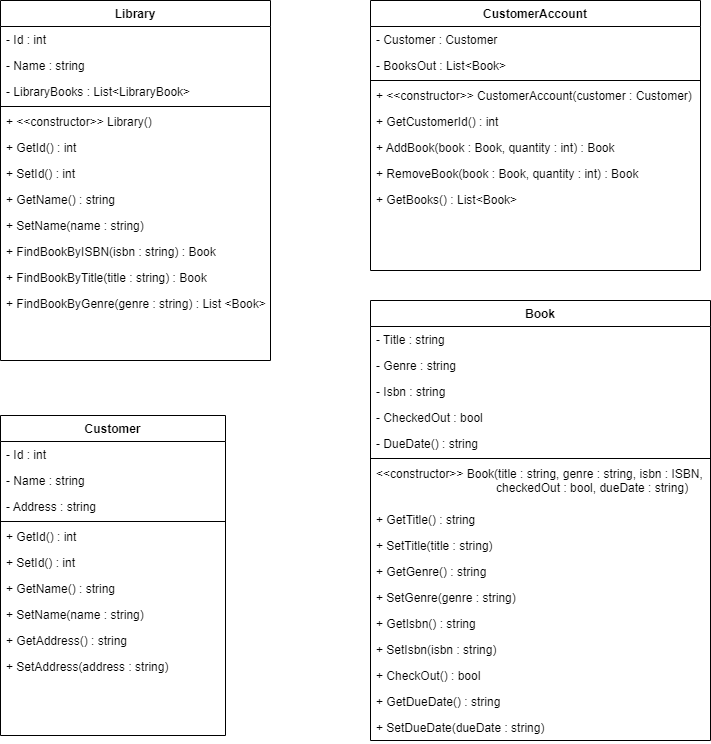

The diagram above was exported from draw.io. Its source (the exported page's mxGraphModel, read from the mxfile embedded in the PNG):
<mxGraphModel dx="1422" dy="762" grid="1" gridSize="10" guides="1" tooltips="1" connect="1" arrows="1" fold="1" page="1" pageScale="1" pageWidth="827" pageHeight="1169" math="0" shadow="0">
  <root>
    <mxCell id="WIyWlLk6GJQsqaUBKTNV-0" />
    <mxCell id="WIyWlLk6GJQsqaUBKTNV-1" parent="WIyWlLk6GJQsqaUBKTNV-0" />
    <mxCell id="zkfFHV4jXpPFQw0GAbJ--6" value="Library" style="swimlane;fontStyle=1;align=center;verticalAlign=top;childLayout=stackLayout;horizontal=1;startSize=26;horizontalStack=0;resizeParent=1;resizeLast=0;collapsible=1;marginBottom=0;rounded=0;shadow=0;strokeWidth=1;" parent="WIyWlLk6GJQsqaUBKTNV-1" vertex="1">
      <mxGeometry x="20" y="10" width="270" height="360" as="geometry">
        <mxRectangle x="130" y="380" width="160" height="26" as="alternateBounds" />
      </mxGeometry>
    </mxCell>
    <mxCell id="zkfFHV4jXpPFQw0GAbJ--7" value="- Id : int" style="text;align=left;verticalAlign=top;spacingLeft=4;spacingRight=4;overflow=hidden;rotatable=0;points=[[0,0.5],[1,0.5]];portConstraint=eastwest;" parent="zkfFHV4jXpPFQw0GAbJ--6" vertex="1">
      <mxGeometry y="26" width="270" height="26" as="geometry" />
    </mxCell>
    <mxCell id="zkfFHV4jXpPFQw0GAbJ--8" value="- Name : string" style="text;align=left;verticalAlign=top;spacingLeft=4;spacingRight=4;overflow=hidden;rotatable=0;points=[[0,0.5],[1,0.5]];portConstraint=eastwest;rounded=0;shadow=0;html=0;" parent="zkfFHV4jXpPFQw0GAbJ--6" vertex="1">
      <mxGeometry y="52" width="270" height="26" as="geometry" />
    </mxCell>
    <mxCell id="7BUbxPgJb26yjvnzlC7F-0" value="- LibraryBooks : List&lt;LibraryBook&gt;" style="text;align=left;verticalAlign=top;spacingLeft=4;spacingRight=4;overflow=hidden;rotatable=0;points=[[0,0.5],[1,0.5]];portConstraint=eastwest;rounded=0;shadow=0;html=0;" vertex="1" parent="zkfFHV4jXpPFQw0GAbJ--6">
      <mxGeometry y="78" width="270" height="26" as="geometry" />
    </mxCell>
    <mxCell id="zkfFHV4jXpPFQw0GAbJ--9" value="" style="line;html=1;strokeWidth=1;align=left;verticalAlign=middle;spacingTop=-1;spacingLeft=3;spacingRight=3;rotatable=0;labelPosition=right;points=[];portConstraint=eastwest;" parent="zkfFHV4jXpPFQw0GAbJ--6" vertex="1">
      <mxGeometry y="104" width="270" height="4" as="geometry" />
    </mxCell>
    <mxCell id="zkfFHV4jXpPFQw0GAbJ--10" value="+ &lt;&lt;constructor&gt;&gt; Library()" style="text;align=left;verticalAlign=top;spacingLeft=4;spacingRight=4;overflow=hidden;rotatable=0;points=[[0,0.5],[1,0.5]];portConstraint=eastwest;fontStyle=0" parent="zkfFHV4jXpPFQw0GAbJ--6" vertex="1">
      <mxGeometry y="108" width="270" height="26" as="geometry" />
    </mxCell>
    <mxCell id="zkfFHV4jXpPFQw0GAbJ--11" value="+ GetId() : int" style="text;align=left;verticalAlign=top;spacingLeft=4;spacingRight=4;overflow=hidden;rotatable=0;points=[[0,0.5],[1,0.5]];portConstraint=eastwest;" parent="zkfFHV4jXpPFQw0GAbJ--6" vertex="1">
      <mxGeometry y="134" width="270" height="26" as="geometry" />
    </mxCell>
    <mxCell id="7BUbxPgJb26yjvnzlC7F-1" value="+ SetId() : int" style="text;align=left;verticalAlign=top;spacingLeft=4;spacingRight=4;overflow=hidden;rotatable=0;points=[[0,0.5],[1,0.5]];portConstraint=eastwest;" vertex="1" parent="zkfFHV4jXpPFQw0GAbJ--6">
      <mxGeometry y="160" width="270" height="26" as="geometry" />
    </mxCell>
    <mxCell id="7BUbxPgJb26yjvnzlC7F-2" value="+ GetName() : string" style="text;align=left;verticalAlign=top;spacingLeft=4;spacingRight=4;overflow=hidden;rotatable=0;points=[[0,0.5],[1,0.5]];portConstraint=eastwest;" vertex="1" parent="zkfFHV4jXpPFQw0GAbJ--6">
      <mxGeometry y="186" width="270" height="26" as="geometry" />
    </mxCell>
    <mxCell id="7BUbxPgJb26yjvnzlC7F-4" value="+ SetName(name : string) " style="text;align=left;verticalAlign=top;spacingLeft=4;spacingRight=4;overflow=hidden;rotatable=0;points=[[0,0.5],[1,0.5]];portConstraint=eastwest;" vertex="1" parent="zkfFHV4jXpPFQw0GAbJ--6">
      <mxGeometry y="212" width="270" height="26" as="geometry" />
    </mxCell>
    <mxCell id="7BUbxPgJb26yjvnzlC7F-16" value="+ FindBookByISBN(isbn : string) : Book " style="text;align=left;verticalAlign=top;spacingLeft=4;spacingRight=4;overflow=hidden;rotatable=0;points=[[0,0.5],[1,0.5]];portConstraint=eastwest;" vertex="1" parent="zkfFHV4jXpPFQw0GAbJ--6">
      <mxGeometry y="238" width="270" height="26" as="geometry" />
    </mxCell>
    <mxCell id="7BUbxPgJb26yjvnzlC7F-18" value="+ FindBookByTitle(title : string) : Book " style="text;align=left;verticalAlign=top;spacingLeft=4;spacingRight=4;overflow=hidden;rotatable=0;points=[[0,0.5],[1,0.5]];portConstraint=eastwest;" vertex="1" parent="zkfFHV4jXpPFQw0GAbJ--6">
      <mxGeometry y="264" width="270" height="26" as="geometry" />
    </mxCell>
    <mxCell id="7BUbxPgJb26yjvnzlC7F-17" value="+ FindBookByGenre(genre : string) : List &lt;Book&gt;" style="text;align=left;verticalAlign=top;spacingLeft=4;spacingRight=4;overflow=hidden;rotatable=0;points=[[0,0.5],[1,0.5]];portConstraint=eastwest;" vertex="1" parent="zkfFHV4jXpPFQw0GAbJ--6">
      <mxGeometry y="290" width="270" height="26" as="geometry" />
    </mxCell>
    <mxCell id="7BUbxPgJb26yjvnzlC7F-5" value="CustomerAccount" style="swimlane;fontStyle=1;align=center;verticalAlign=top;childLayout=stackLayout;horizontal=1;startSize=26;horizontalStack=0;resizeParent=1;resizeLast=0;collapsible=1;marginBottom=0;rounded=0;shadow=0;strokeWidth=1;" vertex="1" parent="WIyWlLk6GJQsqaUBKTNV-1">
      <mxGeometry x="390" y="10" width="330" height="270" as="geometry">
        <mxRectangle x="130" y="380" width="160" height="26" as="alternateBounds" />
      </mxGeometry>
    </mxCell>
    <mxCell id="7BUbxPgJb26yjvnzlC7F-6" value="- Customer : Customer" style="text;align=left;verticalAlign=top;spacingLeft=4;spacingRight=4;overflow=hidden;rotatable=0;points=[[0,0.5],[1,0.5]];portConstraint=eastwest;" vertex="1" parent="7BUbxPgJb26yjvnzlC7F-5">
      <mxGeometry y="26" width="330" height="26" as="geometry" />
    </mxCell>
    <mxCell id="7BUbxPgJb26yjvnzlC7F-8" value="- BooksOut : List&lt;Book&gt;" style="text;align=left;verticalAlign=top;spacingLeft=4;spacingRight=4;overflow=hidden;rotatable=0;points=[[0,0.5],[1,0.5]];portConstraint=eastwest;rounded=0;shadow=0;html=0;" vertex="1" parent="7BUbxPgJb26yjvnzlC7F-5">
      <mxGeometry y="52" width="330" height="26" as="geometry" />
    </mxCell>
    <mxCell id="7BUbxPgJb26yjvnzlC7F-9" value="" style="line;html=1;strokeWidth=1;align=left;verticalAlign=middle;spacingTop=-1;spacingLeft=3;spacingRight=3;rotatable=0;labelPosition=right;points=[];portConstraint=eastwest;" vertex="1" parent="7BUbxPgJb26yjvnzlC7F-5">
      <mxGeometry y="78" width="330" height="4" as="geometry" />
    </mxCell>
    <mxCell id="7BUbxPgJb26yjvnzlC7F-10" value="+ &lt;&lt;constructor&gt;&gt; CustomerAccount(customer : Customer)" style="text;align=left;verticalAlign=top;spacingLeft=4;spacingRight=4;overflow=hidden;rotatable=0;points=[[0,0.5],[1,0.5]];portConstraint=eastwest;fontStyle=0" vertex="1" parent="7BUbxPgJb26yjvnzlC7F-5">
      <mxGeometry y="82" width="330" height="26" as="geometry" />
    </mxCell>
    <mxCell id="7BUbxPgJb26yjvnzlC7F-11" value="+ GetCustomerId() : int" style="text;align=left;verticalAlign=top;spacingLeft=4;spacingRight=4;overflow=hidden;rotatable=0;points=[[0,0.5],[1,0.5]];portConstraint=eastwest;" vertex="1" parent="7BUbxPgJb26yjvnzlC7F-5">
      <mxGeometry y="108" width="330" height="26" as="geometry" />
    </mxCell>
    <mxCell id="7BUbxPgJb26yjvnzlC7F-12" value="+ AddBook(book : Book, quantity : int) : Book" style="text;align=left;verticalAlign=top;spacingLeft=4;spacingRight=4;overflow=hidden;rotatable=0;points=[[0,0.5],[1,0.5]];portConstraint=eastwest;" vertex="1" parent="7BUbxPgJb26yjvnzlC7F-5">
      <mxGeometry y="134" width="330" height="26" as="geometry" />
    </mxCell>
    <mxCell id="7BUbxPgJb26yjvnzlC7F-15" value="+ RemoveBook(book : Book, quantity : int) : Book " style="text;align=left;verticalAlign=top;spacingLeft=4;spacingRight=4;overflow=hidden;rotatable=0;points=[[0,0.5],[1,0.5]];portConstraint=eastwest;" vertex="1" parent="7BUbxPgJb26yjvnzlC7F-5">
      <mxGeometry y="160" width="330" height="26" as="geometry" />
    </mxCell>
    <mxCell id="7BUbxPgJb26yjvnzlC7F-19" value="+ GetBooks() : List&lt;Book&gt;" style="text;align=left;verticalAlign=top;spacingLeft=4;spacingRight=4;overflow=hidden;rotatable=0;points=[[0,0.5],[1,0.5]];portConstraint=eastwest;" vertex="1" parent="7BUbxPgJb26yjvnzlC7F-5">
      <mxGeometry y="186" width="330" height="26" as="geometry" />
    </mxCell>
    <mxCell id="7BUbxPgJb26yjvnzlC7F-20" value="Customer" style="swimlane;fontStyle=1;align=center;verticalAlign=top;childLayout=stackLayout;horizontal=1;startSize=26;horizontalStack=0;resizeParent=1;resizeLast=0;collapsible=1;marginBottom=0;rounded=0;shadow=0;strokeWidth=1;" vertex="1" parent="WIyWlLk6GJQsqaUBKTNV-1">
      <mxGeometry x="20" y="425" width="225" height="320" as="geometry">
        <mxRectangle x="130" y="380" width="160" height="26" as="alternateBounds" />
      </mxGeometry>
    </mxCell>
    <mxCell id="7BUbxPgJb26yjvnzlC7F-21" value="- Id : int" style="text;align=left;verticalAlign=top;spacingLeft=4;spacingRight=4;overflow=hidden;rotatable=0;points=[[0,0.5],[1,0.5]];portConstraint=eastwest;" vertex="1" parent="7BUbxPgJb26yjvnzlC7F-20">
      <mxGeometry y="26" width="225" height="26" as="geometry" />
    </mxCell>
    <mxCell id="7BUbxPgJb26yjvnzlC7F-22" value="- Name : string" style="text;align=left;verticalAlign=top;spacingLeft=4;spacingRight=4;overflow=hidden;rotatable=0;points=[[0,0.5],[1,0.5]];portConstraint=eastwest;rounded=0;shadow=0;html=0;" vertex="1" parent="7BUbxPgJb26yjvnzlC7F-20">
      <mxGeometry y="52" width="225" height="26" as="geometry" />
    </mxCell>
    <mxCell id="7BUbxPgJb26yjvnzlC7F-23" value="- Address : string" style="text;align=left;verticalAlign=top;spacingLeft=4;spacingRight=4;overflow=hidden;rotatable=0;points=[[0,0.5],[1,0.5]];portConstraint=eastwest;rounded=0;shadow=0;html=0;" vertex="1" parent="7BUbxPgJb26yjvnzlC7F-20">
      <mxGeometry y="78" width="225" height="26" as="geometry" />
    </mxCell>
    <mxCell id="7BUbxPgJb26yjvnzlC7F-24" value="" style="line;html=1;strokeWidth=1;align=left;verticalAlign=middle;spacingTop=-1;spacingLeft=3;spacingRight=3;rotatable=0;labelPosition=right;points=[];portConstraint=eastwest;" vertex="1" parent="7BUbxPgJb26yjvnzlC7F-20">
      <mxGeometry y="104" width="225" height="4" as="geometry" />
    </mxCell>
    <mxCell id="7BUbxPgJb26yjvnzlC7F-26" value="+ GetId() : int" style="text;align=left;verticalAlign=top;spacingLeft=4;spacingRight=4;overflow=hidden;rotatable=0;points=[[0,0.5],[1,0.5]];portConstraint=eastwest;" vertex="1" parent="7BUbxPgJb26yjvnzlC7F-20">
      <mxGeometry y="108" width="225" height="26" as="geometry" />
    </mxCell>
    <mxCell id="7BUbxPgJb26yjvnzlC7F-27" value="+ SetId() : int" style="text;align=left;verticalAlign=top;spacingLeft=4;spacingRight=4;overflow=hidden;rotatable=0;points=[[0,0.5],[1,0.5]];portConstraint=eastwest;" vertex="1" parent="7BUbxPgJb26yjvnzlC7F-20">
      <mxGeometry y="134" width="225" height="26" as="geometry" />
    </mxCell>
    <mxCell id="7BUbxPgJb26yjvnzlC7F-28" value="+ GetName() : string" style="text;align=left;verticalAlign=top;spacingLeft=4;spacingRight=4;overflow=hidden;rotatable=0;points=[[0,0.5],[1,0.5]];portConstraint=eastwest;" vertex="1" parent="7BUbxPgJb26yjvnzlC7F-20">
      <mxGeometry y="160" width="225" height="26" as="geometry" />
    </mxCell>
    <mxCell id="7BUbxPgJb26yjvnzlC7F-29" value="+ SetName(name : string) " style="text;align=left;verticalAlign=top;spacingLeft=4;spacingRight=4;overflow=hidden;rotatable=0;points=[[0,0.5],[1,0.5]];portConstraint=eastwest;" vertex="1" parent="7BUbxPgJb26yjvnzlC7F-20">
      <mxGeometry y="186" width="225" height="26" as="geometry" />
    </mxCell>
    <mxCell id="7BUbxPgJb26yjvnzlC7F-33" value="+ GetAddress() : string" style="text;align=left;verticalAlign=top;spacingLeft=4;spacingRight=4;overflow=hidden;rotatable=0;points=[[0,0.5],[1,0.5]];portConstraint=eastwest;" vertex="1" parent="7BUbxPgJb26yjvnzlC7F-20">
      <mxGeometry y="212" width="225" height="26" as="geometry" />
    </mxCell>
    <mxCell id="7BUbxPgJb26yjvnzlC7F-34" value="+ SetAddress(address : string) " style="text;align=left;verticalAlign=top;spacingLeft=4;spacingRight=4;overflow=hidden;rotatable=0;points=[[0,0.5],[1,0.5]];portConstraint=eastwest;" vertex="1" parent="7BUbxPgJb26yjvnzlC7F-20">
      <mxGeometry y="238" width="225" height="26" as="geometry" />
    </mxCell>
    <mxCell id="7BUbxPgJb26yjvnzlC7F-35" value="Book" style="swimlane;fontStyle=1;align=center;verticalAlign=top;childLayout=stackLayout;horizontal=1;startSize=26;horizontalStack=0;resizeParent=1;resizeLast=0;collapsible=1;marginBottom=0;rounded=0;shadow=0;strokeWidth=1;" vertex="1" parent="WIyWlLk6GJQsqaUBKTNV-1">
      <mxGeometry x="390" y="310" width="340" height="440" as="geometry">
        <mxRectangle x="130" y="380" width="160" height="26" as="alternateBounds" />
      </mxGeometry>
    </mxCell>
    <mxCell id="7BUbxPgJb26yjvnzlC7F-37" value="- Title : string" style="text;align=left;verticalAlign=top;spacingLeft=4;spacingRight=4;overflow=hidden;rotatable=0;points=[[0,0.5],[1,0.5]];portConstraint=eastwest;rounded=0;shadow=0;html=0;" vertex="1" parent="7BUbxPgJb26yjvnzlC7F-35">
      <mxGeometry y="26" width="340" height="26" as="geometry" />
    </mxCell>
    <mxCell id="7BUbxPgJb26yjvnzlC7F-38" value="- Genre : string" style="text;align=left;verticalAlign=top;spacingLeft=4;spacingRight=4;overflow=hidden;rotatable=0;points=[[0,0.5],[1,0.5]];portConstraint=eastwest;rounded=0;shadow=0;html=0;" vertex="1" parent="7BUbxPgJb26yjvnzlC7F-35">
      <mxGeometry y="52" width="340" height="26" as="geometry" />
    </mxCell>
    <mxCell id="7BUbxPgJb26yjvnzlC7F-36" value="- Isbn : string" style="text;align=left;verticalAlign=top;spacingLeft=4;spacingRight=4;overflow=hidden;rotatable=0;points=[[0,0.5],[1,0.5]];portConstraint=eastwest;" vertex="1" parent="7BUbxPgJb26yjvnzlC7F-35">
      <mxGeometry y="78" width="340" height="26" as="geometry" />
    </mxCell>
    <mxCell id="7BUbxPgJb26yjvnzlC7F-53" value="- CheckedOut : bool" style="text;align=left;verticalAlign=top;spacingLeft=4;spacingRight=4;overflow=hidden;rotatable=0;points=[[0,0.5],[1,0.5]];portConstraint=eastwest;" vertex="1" parent="7BUbxPgJb26yjvnzlC7F-35">
      <mxGeometry y="104" width="340" height="26" as="geometry" />
    </mxCell>
    <mxCell id="7BUbxPgJb26yjvnzlC7F-55" value="- DueDate() : string" style="text;align=left;verticalAlign=top;spacingLeft=4;spacingRight=4;overflow=hidden;rotatable=0;points=[[0,0.5],[1,0.5]];portConstraint=eastwest;" vertex="1" parent="7BUbxPgJb26yjvnzlC7F-35">
      <mxGeometry y="130" width="340" height="26" as="geometry" />
    </mxCell>
    <mxCell id="7BUbxPgJb26yjvnzlC7F-39" value="" style="line;html=1;strokeWidth=1;align=left;verticalAlign=middle;spacingTop=-1;spacingLeft=3;spacingRight=3;rotatable=0;labelPosition=right;points=[];portConstraint=eastwest;" vertex="1" parent="7BUbxPgJb26yjvnzlC7F-35">
      <mxGeometry y="156" width="340" height="4" as="geometry" />
    </mxCell>
    <mxCell id="7BUbxPgJb26yjvnzlC7F-42" value="&lt;&lt;constructor&gt;&gt; Book(title : string, genre : string, isbn : ISBN, &#10;                                    checkedOut : bool, dueDate : string)" style="text;align=left;verticalAlign=top;spacingLeft=4;spacingRight=4;overflow=hidden;rotatable=0;points=[[0,0.5],[1,0.5]];portConstraint=eastwest;" vertex="1" parent="7BUbxPgJb26yjvnzlC7F-35">
      <mxGeometry y="160" width="340" height="46" as="geometry" />
    </mxCell>
    <mxCell id="7BUbxPgJb26yjvnzlC7F-51" value="+ GetTitle() : string" style="text;align=left;verticalAlign=top;spacingLeft=4;spacingRight=4;overflow=hidden;rotatable=0;points=[[0,0.5],[1,0.5]];portConstraint=eastwest;" vertex="1" parent="7BUbxPgJb26yjvnzlC7F-35">
      <mxGeometry y="206" width="340" height="26" as="geometry" />
    </mxCell>
    <mxCell id="7BUbxPgJb26yjvnzlC7F-43" value="+ SetTitle(title : string) " style="text;align=left;verticalAlign=top;spacingLeft=4;spacingRight=4;overflow=hidden;rotatable=0;points=[[0,0.5],[1,0.5]];portConstraint=eastwest;" vertex="1" parent="7BUbxPgJb26yjvnzlC7F-35">
      <mxGeometry y="232" width="340" height="26" as="geometry" />
    </mxCell>
    <mxCell id="7BUbxPgJb26yjvnzlC7F-44" value="+ GetGenre() : string" style="text;align=left;verticalAlign=top;spacingLeft=4;spacingRight=4;overflow=hidden;rotatable=0;points=[[0,0.5],[1,0.5]];portConstraint=eastwest;" vertex="1" parent="7BUbxPgJb26yjvnzlC7F-35">
      <mxGeometry y="258" width="340" height="26" as="geometry" />
    </mxCell>
    <mxCell id="7BUbxPgJb26yjvnzlC7F-45" value="+ SetGenre(genre : string) " style="text;align=left;verticalAlign=top;spacingLeft=4;spacingRight=4;overflow=hidden;rotatable=0;points=[[0,0.5],[1,0.5]];portConstraint=eastwest;" vertex="1" parent="7BUbxPgJb26yjvnzlC7F-35">
      <mxGeometry y="284" width="340" height="26" as="geometry" />
    </mxCell>
    <mxCell id="7BUbxPgJb26yjvnzlC7F-40" value="+ GetIsbn() : string" style="text;align=left;verticalAlign=top;spacingLeft=4;spacingRight=4;overflow=hidden;rotatable=0;points=[[0,0.5],[1,0.5]];portConstraint=eastwest;" vertex="1" parent="7BUbxPgJb26yjvnzlC7F-35">
      <mxGeometry y="310" width="340" height="26" as="geometry" />
    </mxCell>
    <mxCell id="7BUbxPgJb26yjvnzlC7F-41" value="+ SetIsbn(isbn : string)" style="text;align=left;verticalAlign=top;spacingLeft=4;spacingRight=4;overflow=hidden;rotatable=0;points=[[0,0.5],[1,0.5]];portConstraint=eastwest;" vertex="1" parent="7BUbxPgJb26yjvnzlC7F-35">
      <mxGeometry y="336" width="340" height="26" as="geometry" />
    </mxCell>
    <mxCell id="7BUbxPgJb26yjvnzlC7F-54" value="+ CheckOut() : bool " style="text;align=left;verticalAlign=top;spacingLeft=4;spacingRight=4;overflow=hidden;rotatable=0;points=[[0,0.5],[1,0.5]];portConstraint=eastwest;" vertex="1" parent="7BUbxPgJb26yjvnzlC7F-35">
      <mxGeometry y="362" width="340" height="26" as="geometry" />
    </mxCell>
    <mxCell id="7BUbxPgJb26yjvnzlC7F-56" value="+ GetDueDate() : string " style="text;align=left;verticalAlign=top;spacingLeft=4;spacingRight=4;overflow=hidden;rotatable=0;points=[[0,0.5],[1,0.5]];portConstraint=eastwest;" vertex="1" parent="7BUbxPgJb26yjvnzlC7F-35">
      <mxGeometry y="388" width="340" height="26" as="geometry" />
    </mxCell>
    <mxCell id="7BUbxPgJb26yjvnzlC7F-57" value="+ SetDueDate(dueDate : string) " style="text;align=left;verticalAlign=top;spacingLeft=4;spacingRight=4;overflow=hidden;rotatable=0;points=[[0,0.5],[1,0.5]];portConstraint=eastwest;" vertex="1" parent="7BUbxPgJb26yjvnzlC7F-35">
      <mxGeometry y="414" width="340" height="26" as="geometry" />
    </mxCell>
  </root>
</mxGraphModel>